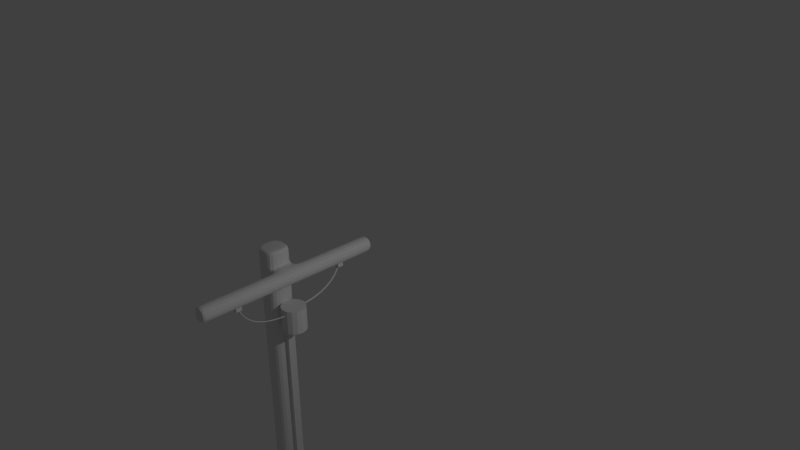 # Source: UtilityPole.blend  (saved by Blender 2.78.0; exported with 4.5.12 LTS)
import bpy
from mathutils import Matrix  # noqa: F401  (used for matrix-valued properties, if any)

bpy.ops.wm.read_factory_settings(use_empty=True)
scene = bpy.context.scene
scene.name = 'Scene'

# ---- collections
col_collection_1 = bpy.data.collections.new('Collection 1'); scene.collection.children.link(col_collection_1)

# ---- materials (node trees are filled in below, after node groups)
mat_foot_mtl = bpy.data.materials.new('foot mtl')
mat_foot_mtl.alpha_threshold = 0.0
mat_foot_mtl.use_transparent_shadow = False
mat_foot_mtl.roughness = 0.5
mat_material_001 = bpy.data.materials.new('Material.001')
mat_material_001.alpha_threshold = 0.0
mat_material_001.use_transparent_shadow = False
mat_material_001.roughness = 0.5
mat_material = bpy.data.materials.new('Material')
mat_material.alpha_threshold = 0.0
mat_material.use_transparent_shadow = False
mat_material.roughness = 0.5
mat_material.line_color = (0.0, 0.0, 0.0, 1.0)

# ---- material node trees

# ---- world
world_world = bpy.data.worlds.new('World'); scene.world = world_world
world_world.color = (0.05088, 0.05088, 0.05088)
world_world.use_sun_shadow = False
world_world.sun_shadow_jitter_overblur = 0.0
world_world.cycles.sampling_method = 'NONE'
world_world.cycles.sample_map_resolution = 256

# ---- cameras
cam_camera = bpy.data.cameras.new('Camera')
cam_camera.clip_end = 100.0
cam_camera.lens = 35.0
cam_camera.sensor_width = 32.0
cam_camera.sensor_height = 18.0
cam_camera.ortho_scale = 7.314
cam_camera.dof.focus_distance = 0.0
cam_camera.dof.aperture_fstop = 128.0

# ---- lights
light_lamp = bpy.data.lights.new('Lamp', 'POINT')
light_lamp.transmission_factor = 0.0
light_lamp.cutoff_distance = 30.0
light_lamp.energy = 100.0
light_lamp.shadow_buffer_clip_start = 1.001
light_lamp.shadow_soft_size = 0.1
light_lamp.shadow_maximum_resolution = 0.006
light_lamp.use_absolute_resolution = True
light_lamp.cycles.use_multiple_importance_sampling = False

# ---- meshes
me_transformer = bpy.data.meshes.new('transformer')
me_transformer.from_pydata([(0.0, 1.0, -1.0), (0.0, 1.0, 1.0), (0.3827, 0.9239, -1.0), (0.3827, 0.9239, 1.0), (0.7071, 0.7071, -1.0), (0.7071, 0.7071, 1.0), (0.9239, 0.3827, -1.0), (0.9239, 0.3827, 1.0), (1.0, -4.371e-08, -1.0), (1.0, -4.371e-08, 1.0), (0.9239, -0.3827, -1.0), (0.9239, -0.3827, 1.0), (0.7071, -0.7071, -1.0), (0.7071, -0.7071, 1.0), (0.3827, -0.9239, -1.0), (0.3827, -0.9239, 1.0), (1.51e-07, -1.0, -1.0), (1.51e-07, -1.0, 1.0), (-0.3827, -0.9239, -1.0), (-0.3827, -0.9239, 1.0), (-0.7071, -0.7071, -1.0), (-0.7071, -0.7071, 1.0), (-0.9239, -0.3827, -1.0), (-0.9239, -0.3827, 1.0), (-1.0, 1.192e-08, -1.0), (-1.0, 1.192e-08, 1.0), (-0.9239, 0.3827, -1.0), (-0.9239, 0.3827, 1.0), (-0.7071, 0.7071, -1.0), (-0.7071, 0.7071, 1.0), (-0.3827, 0.9239, -1.0), (-0.3827, 0.9239, 1.0), (-1.06, -0.3013, -24.36), (-1.06, 0.3013, -24.36), (-0.5814, 0.3013, -24.36), (-0.5814, -0.3013, -24.36), (-1.06, -0.3013, -0.9644), (-1.06, 0.3013, -0.9644), (-0.5814, 0.3013, -0.9644), (-0.5814, -0.3013, -0.9644)], [], [(0, 1, 3, 2), (2, 3, 5, 4), (4, 5, 7, 6), (6, 7, 9, 8), (8, 9, 11, 10), (10, 11, 13, 12), (12, 13, 15, 14), (14, 15, 17, 16), (16, 17, 19, 18), (18, 19, 21, 20), (20, 21, 23, 22), (22, 23, 25, 24), (24, 25, 27, 26), (26, 27, 29, 28), (3, 1, 31, 29, 27, 25, 23, 21, 19, 17, 15, 13, 11, 9, 7, 5), (30, 31, 1, 0), (28, 29, 31, 30), (0, 2, 4, 6, 8, 10, 12, 14, 16, 18, 20, 22, 24, 26, 28, 30), (36, 37, 33, 32), (37, 38, 34, 33), (38, 39, 35, 34), (39, 36, 32, 35), (32, 33, 34, 35), (39, 38, 37, 36)])
me_transformer.use_remesh_preserve_volume = False
me_transformer.use_remesh_preserve_attributes = False
me_transformer.use_mirror_vertex_groups = False
me_transformer.update()
me_foot = bpy.data.meshes.new('foot')
me_foot.from_pydata([(-1.0, -0.619, -3.006), (-0.619, -1.0, -1.387), (-0.619, -0.619, -1.006), (-1.0, 0.619, -3.006), (-0.619, 1.0, -3.006), (-0.619, 0.619, -1.006), (0.619, -1.0, -3.006), (0.619, 1.0, -3.006), (0.619, 0.619, -1.006), (1.0, 0.619, -3.006), (-1.0, -0.619, -1.387), (-1.0, 0.619, -1.387), (-0.619, 1.0, -1.387), (0.619, -0.619, -1.006), (0.619, -1.0, -1.387), (0.619, 1.0, -1.387), (-0.619, -1.0, -3.006), (1.0, 0.619, -1.387), (1.0, -0.619, -3.006), (1.0, -0.619, -1.387)], [], [(6, 14, 1, 16), (8, 5, 2, 13), (4, 12, 15, 7), (1, 2, 10), (5, 12, 11), (13, 14, 19), (8, 17, 15), (16, 1, 10, 0), (2, 5, 11, 10), (12, 4, 3, 11), (5, 8, 15, 12), (17, 9, 7, 15), (8, 13, 19, 17), (14, 6, 18, 19), (13, 2, 1, 14), (0, 10, 11, 3), (9, 17, 19, 18)])
_uv = me_foot.uv_layers.new(name='UVMap')
_uv.uv.foreach_set('vector', [0.0, 0.0, 0.5625, 0.0, 0.5625, 1.0, 0.0, 1.0, 0.5784, 0.5612, 0.9949, 0.5612, 0.9949, 0.9974, 0.5784, 0.9974, 0.0, 0.0, 0.5625, 0.0, 0.5625, 1.0, 0.0, 1.0, 1.028, 0.5652, 0.7457, 0.5657, 0.7451, 0.283, 0.5843, 0.5382, 0.7838, 0.3379, 0.9841, 0.5374, 0.5843, 0.5382, 0.7838, 0.3379, 0.9841, 0.5374, 0.5843, 0.5382, 0.7838, 0.3379, 0.9841, 0.5374, 0.9045, 0.002663, 0.9961, 0.002663, 0.9961, 0.09423, 0.9045, 0.09423, 0.5922, 0.01512, 0.7622, 0.01512, 0.7622, 0.1851, 0.5922, 0.1851, 0.9045, 0.002663, 0.9961, 0.002663, 0.9961, 0.09423, 0.9045, 0.09423, 0.5922, 0.01512, 0.7622, 0.01512, 0.7622, 0.1851, 0.5922, 0.1851, 0.9045, 0.002663, 0.9961, 0.002663, 0.9961, 0.09423, 0.9045, 0.09423, 0.5922, 0.01514, 0.7622, 0.01514, 0.7622, 0.1847, 0.5922, 0.1847, 0.9045, 0.002663, 0.9961, 0.002663, 0.9961, 0.09423, 0.9045, 0.09423, 0.5922, 0.01512, 0.7622, 0.01512, 0.7622, 0.1851, 0.5922, 0.1851, 0.0, 0.0, 0.5625, 0.0, 0.5625, 1.0, 0.0, 1.0, 0.5628, 8.743e-05, 0.5628, 0.9999, 8.743e-05, 0.9999, 8.743e-05, 8.743e-05])
me_foot.materials.append(mat_foot_mtl)
me_foot.use_remesh_preserve_volume = False
me_foot.use_remesh_preserve_attributes = False
me_foot.use_mirror_vertex_groups = False
me_foot.update()
me_p0 = bpy.data.meshes.new('p0')
me_p0.from_pydata([(-1.0, -1.0, -1.0), (-1.0, 1.0, -1.0), (1.0, 1.0, -1.0), (1.0, -1.0, -1.0), (-1.0, -1.0, 1.0), (-1.0, 1.0, 1.0), (1.0, 1.0, 1.0), (1.0, -1.0, 1.0)], [], [(4, 5, 1, 0), (5, 6, 2, 1), (6, 7, 3, 2), (7, 4, 0, 3), (0, 1, 2, 3), (7, 6, 5, 4)])
me_p0.use_remesh_preserve_volume = False
me_p0.use_remesh_preserve_attributes = False
me_p0.use_mirror_vertex_groups = False
me_p0.update()
me_main = bpy.data.meshes.new('main')
me_main.from_pydata([(-1.006, -1.078, -0.1205), (-1.006, 0.9222, -0.1205), (0.9943, 0.9222, -0.1205), (0.9943, -1.078, -0.1205), (-1.006, -1.078, 17.74), (-1.006, 0.9222, 17.74), (0.9943, 0.9222, 17.74), (0.9943, -1.078, 17.74), (-1.006, -1.078, 18.63), (-1.006, 0.9222, 18.63), (0.9943, 0.9222, 18.63), (0.9943, -1.078, 18.63), (2.328, 0.9222, 17.74), (2.328, -1.078, 17.74), (2.328, 0.9222, 18.63), (2.328, -1.078, 18.63), (0.9943, 0.9222, 17.74), (0.9943, -1.078, 17.74), (0.9943, 0.9222, 18.63), (0.9943, -1.078, 18.63), (2.328, 0.9222, 17.74), (2.328, -1.078, 17.74), (2.328, 0.9222, 18.63), (2.328, -1.078, 18.63), (0.9943, -7.744, 17.74), (0.9943, -7.744, 18.63), (2.328, -7.744, 17.74), (2.328, -7.744, 18.63), (0.9943, 7.589, 17.74), (0.9943, 7.589, 18.63), (2.328, 7.589, 17.74), (2.328, 7.589, 18.63), (-1.006, -1.078, 18.63), (-1.006, 0.9222, 18.63), (0.9943, 0.9222, 18.63), (0.9943, -1.078, 18.63), (-1.006, -1.078, 19.51), (-1.006, 0.9222, 19.51), (0.9943, 0.9222, 19.51), (0.9943, -1.078, 19.51), (-1.006, -1.078, 0.03434), (-1.006, 0.9222, 0.03434), (0.9943, 0.9222, 0.03434), (0.9943, -1.078, 0.03434), (-1.006, -1.078, 17.38), (-1.006, 0.9222, 17.38), (0.9943, 0.9222, 17.38), (0.9943, -1.078, 17.38), (0.9943, 7.449, 18.63), (2.328, 7.449, 18.63), (2.328, 7.449, 17.74), (0.9943, 7.449, 17.74), (0.9943, -7.595, 17.74), (2.328, -7.595, 17.74), (2.328, -7.595, 18.63), (0.9943, -7.595, 18.63), (-0.005748, 0.9222, 17.74), (-0.005748, 0.9222, -0.1205), (-0.005748, -1.078, 17.74), (-0.005748, -1.078, -0.1205), (-0.005748, 0.9222, 18.63), (-0.005748, -1.078, 18.63), (-0.005748, 0.9222, 18.63), (-0.005748, -1.078, 18.63), (-0.005748, 0.9222, 19.51), (-0.005748, -1.078, 19.51), (-0.005748, 0.9222, 0.03434), (-0.005748, -1.078, 0.03434), (-0.005748, 0.9222, 17.38), (-0.005748, -1.078, 17.38), (-1.006, -1.078, 19.22), (0.9943, -1.078, 19.22), (0.9943, 0.9222, 19.22), (-1.006, 0.9222, 19.22), (-0.005748, -1.078, 19.22), (-0.005748, 0.9222, 19.22)], [], [(40, 41, 1, 0), (66, 42, 2, 57), (42, 43, 3, 2), (67, 40, 0, 59), (58, 7, 11, 61), (61, 11, 35, 63), (15, 11, 19, 23), (56, 5, 9, 60), (5, 4, 8, 9), (13, 12, 14, 15), (7, 13, 21, 17), (10, 11, 15, 14), (7, 6, 12, 13), (48, 49, 31, 29), (52, 53, 26, 24), (10, 14, 22, 18), (12, 6, 16, 20), (14, 12, 20, 22), (13, 15, 23, 21), (6, 10, 18, 16), (11, 7, 17, 19), (25, 24, 26, 27), (54, 55, 25, 27), (53, 54, 27, 26), (55, 52, 24, 25), (28, 29, 31, 30), (50, 51, 28, 30), (49, 50, 30, 31), (51, 48, 29, 28), (74, 71, 39, 65), (11, 10, 34, 35), (60, 9, 33, 62), (9, 8, 32, 33), (65, 64, 37, 36), (71, 72, 38, 39), (75, 73, 37, 64), (73, 70, 36, 37), (44, 45, 41, 40), (68, 46, 42, 66), (46, 47, 43, 42), (69, 44, 40, 67), (4, 5, 45, 44), (56, 6, 46, 68), (6, 7, 47, 46), (58, 4, 44, 69), (18, 22, 49, 48), (20, 16, 51, 50), (22, 20, 50, 49), (16, 18, 48, 51), (17, 21, 53, 52), (23, 19, 55, 54), (21, 23, 54, 53), (19, 17, 52, 55), (41, 66, 57, 1), (43, 67, 59, 3), (4, 58, 61, 8), (8, 61, 63, 32), (6, 56, 60, 10), (70, 74, 65, 36), (10, 60, 62, 34), (39, 38, 64, 65), (72, 75, 64, 38), (45, 68, 66, 41), (47, 69, 67, 43), (5, 56, 68, 45), (7, 58, 69, 47), (63, 35, 71, 74), (35, 34, 72, 71), (62, 33, 73, 75), (33, 32, 70, 73), (32, 63, 74, 70), (34, 62, 75, 72)])
_k = {(36, 37): 0.22745, (38, 64): 0.22745, (38, 39): 0.22745, (36, 65): 0.22745, (37, 64): 0.22745, (39, 65): 0.22745}
me_main.attributes.new('crease_edge', 'FLOAT', 'EDGE').data.foreach_set('value', [_k.get((min(e.vertices), max(e.vertices)), 0.0) for e in me_main.edges])
_uv = me_main.uv_layers.new(name='UVMap')
_uv.uv.foreach_set('vector', [0.1343, 0.9917, 0.2686, 0.9917, 0.2686, 1.0, 0.1343, 1.0, 0.06715, 0.9917, 0.1343, 0.9917, 0.1343, 1.0, 0.06715, 1.0, 0.4029, 0.9441, 0.5372, 0.9441, 0.5372, 0.9524, 0.4029, 0.9524, 0.3357, 0.9917, 0.4029, 0.9917, 0.4029, 1.0, 0.3357, 1.0, 0.3357, 0.04762, 0.2686, 0.04762, 0.2686, 0.0, 0.3357, 0.0, 0.0, 0.0, 0.0, 0.0, 0.0, 0.0, 0.0, 0.0, 0.0, 0.0, 0.0, 0.0, 0.0, 0.0, 0.0, 0.0, 0.06715, 0.04762, 2.401e-08, 0.04762, 0.0, 0.0, 0.06715, 0.0, 0.2686, 0.04762, 0.1343, 0.04762, 0.1343, 0.0, 0.2686, 0.0, 0.9552, 0.0, 0.9552, 0.1066, 0.8953, 0.1066, 0.8953, 0.0, 0.0, 0.0, 0.0, 0.0, 0.0, 0.0, 0.0, 0.0, 0.8657, 0.6754, 0.8657, 0.5688, 0.9552, 0.5688, 0.9552, 0.6754, 0.9552, 0.4621, 0.9552, 0.5688, 0.8657, 0.5688, 0.8657, 0.4621, 0.8057, 0.007434, 0.7162, 0.007434, 0.7162, 0.0, 0.8057, 0.0, 0.8953, 0.00798, 0.8057, 0.00798, 0.8057, 0.0, 0.8953, 0.0, 0.0, 0.0, 0.0, 0.0, 0.0, 0.0, 0.0, 0.0, 0.0, 0.0, 0.0, 0.0, 0.0, 0.0, 0.0, 0.0, 0.0, 0.0, 0.0, 0.0, 0.0, 0.0, 0.0, 0.0, 0.0, 0.0, 0.0, 0.0, 0.0, 0.0, 0.0, 0.0, 0.0, 0.0, 0.0, 0.0, 0.0, 0.0, 0.0, 0.0, 0.0, 0.0, 0.0, 0.0, 0.0, 0.0, 0.0, 0.0, 0.9257, 0.7465, 0.8657, 0.7465, 0.8657, 0.6754, 0.9257, 0.6754, 0.7162, 0.00798, 0.6267, 0.00798, 0.6267, 0.0, 0.7162, 2.543e-08, 0.8057, 0.3635, 0.7458, 0.3635, 0.7458, 0.3555, 0.8057, 0.3555, 0.8057, 0.703, 0.8657, 0.703, 0.8657, 0.711, 0.8057, 0.711, 0.8953, 0.2133, 0.9552, 0.2133, 0.9552, 0.2844, 0.8953, 0.2844, 0.6267, 0.007434, 0.5372, 0.007434, 0.5372, 0.0, 0.6267, 0.0, 0.5372, 0.7035, 0.5971, 0.7035, 0.5971, 0.711, 0.5372, 0.711, 0.7162, 0.3629, 0.6563, 0.3629, 0.6563, 0.3555, 0.7162, 0.3555, 0.6365, 0.6221, 0.6365, 0.5688, 0.6563, 0.5688, 0.6563, 0.6221, 0.0, 0.0, 0.0, 0.0, 0.0, 0.0, 0.0, 0.0, 0.0, 0.0, 0.0, 0.0, 0.0, 0.0, 0.0, 0.0, 0.0, 0.0, 0.0, 0.0, 0.0, 0.0, 0.0, 0.0, 0.8657, 0.4088, 1.0, 0.4088, 1.0, 0.4621, 0.8657, 0.4621, 0.617, 0.4621, 0.617, 0.5688, 0.5972, 0.5688, 0.5972, 0.4621, 0.6365, 0.4088, 0.6365, 0.3555, 0.6563, 0.3555, 0.6563, 0.4088, 0.9151, 0.1066, 0.9151, 0.2133, 0.8953, 0.2133, 0.8953, 0.1066, 0.1343, 0.06691, 0.2686, 0.06691, 0.2686, 0.9917, 0.1343, 0.9917, 0.06715, 0.06691, 0.1343, 0.06691, 0.1343, 0.9917, 0.06715, 0.9917, 0.4029, 0.01929, 0.5372, 0.01929, 0.5372, 0.9441, 0.4029, 0.9441, 0.3357, 0.06691, 0.4029, 0.06691, 0.4029, 0.9917, 0.3357, 0.9917, 0.1343, 0.04762, 0.2686, 0.04762, 0.2686, 0.06691, 0.1343, 0.06691, 0.06715, 0.04762, 0.1343, 0.04762, 0.1343, 0.06691, 0.06715, 0.06691, 0.4029, 0.0, 0.5372, 0.0, 0.5372, 0.01929, 0.4029, 0.01929, 0.3357, 0.04762, 0.4029, 0.04762, 0.4029, 0.06691, 0.3357, 0.06691, 0.8057, 0.3555, 0.7162, 0.3555, 0.7162, 0.007434, 0.8057, 0.007434, 0.6267, 0.3555, 0.5372, 0.3555, 0.5372, 0.007434, 0.6267, 0.007434, 0.5372, 0.3555, 0.5971, 0.3555, 0.5971, 0.7035, 0.5372, 0.7035, 0.7162, 0.711, 0.6563, 0.711, 0.6563, 0.3629, 0.7162, 0.3629, 0.8953, 0.3555, 0.8057, 0.3555, 0.8057, 0.00798, 0.8953, 0.00798, 0.7162, 0.3555, 0.6267, 0.3555, 0.6267, 0.00798, 0.7162, 0.00798, 0.8057, 0.711, 0.7458, 0.711, 0.7458, 0.3635, 0.8057, 0.3635, 0.8057, 0.3555, 0.8657, 0.3555, 0.8657, 0.703, 0.8057, 0.703, 3.042e-07, 0.9917, 0.06715, 0.9917, 0.06715, 1.0, 3.042e-07, 1.0, 0.2686, 0.9917, 0.3357, 0.9917, 0.3357, 1.0, 0.2686, 1.0, 0.4029, 0.04762, 0.3357, 0.04762, 0.3357, 0.0, 0.4029, 0.0, 0.0, 0.0, 0.0, 0.0, 0.0, 0.0, 0.0, 0.0, 0.1343, 0.04762, 0.06715, 0.04762, 0.06715, 0.0, 0.1343, 0.0, 0.6365, 0.6754, 0.6365, 0.6221, 0.6563, 0.6221, 0.6563, 0.6754, 0.0, 0.0, 0.0, 0.0, 0.0, 0.0, 0.0, 0.0, 0.8657, 0.3555, 1.0, 0.3555, 1.0, 0.4088, 0.8657, 0.4088, 0.6365, 0.4621, 0.6365, 0.4088, 0.6563, 0.4088, 0.6563, 0.4621, 2.401e-08, 0.06691, 0.06715, 0.06691, 0.06715, 0.9917, 3.042e-07, 0.9917, 0.2686, 0.06691, 0.3357, 0.06691, 0.3357, 0.9917, 0.2686, 0.9917, 2.401e-08, 0.04762, 0.06715, 0.04762, 0.06715, 0.06691, 2.401e-08, 0.06691, 0.2686, 0.04762, 0.3357, 0.04762, 0.3357, 0.06691, 0.2686, 0.06691, 0.5972, 0.6221, 0.5972, 0.5688, 0.6365, 0.5688, 0.6365, 0.6221, 0.6563, 0.4621, 0.6563, 0.5688, 0.617, 0.5688, 0.617, 0.4621, 0.5972, 0.4088, 0.5972, 0.3555, 0.6365, 0.3555, 0.6365, 0.4088, 0.9543, 0.1066, 0.9543, 0.2133, 0.9151, 0.2133, 0.9151, 0.1066, 0.5972, 0.6754, 0.5972, 0.6221, 0.6365, 0.6221, 0.6365, 0.6754, 0.5972, 0.4621, 0.5972, 0.4088, 0.6365, 0.4088, 0.6365, 0.4621])
me_main.materials.append(mat_material)
me_main.use_remesh_preserve_volume = False
me_main.use_remesh_preserve_attributes = False
me_main.use_mirror_vertex_groups = False
me_main.update()
me_g0 = bpy.data.meshes.new('g0')
me_g0.from_pydata([(-1.0, -1.0, -1.0), (-1.0, 1.0, -1.0), (1.0, 1.0, -1.0), (1.0, -1.0, -1.0), (-1.0, -1.0, 1.0), (-1.0, 1.0, 1.0), (1.0, 1.0, 1.0), (1.0, -1.0, 1.0)], [], [(4, 5, 1, 0), (5, 6, 2, 1), (6, 7, 3, 2), (7, 4, 0, 3), (0, 1, 2, 3), (7, 6, 5, 4)])
me_g0.use_remesh_preserve_volume = False
me_g0.use_remesh_preserve_attributes = False
me_g0.use_mirror_vertex_groups = False
me_g0.update()

# ---- curves / text
cu_cables = bpy.data.curves.new('cables', 'CURVE')
cu_cables.dimensions = '3D'
_sp = cu_cables.splines.new('NURBS'); _sp.points.add(2)
_sp.points.foreach_set('co', [0.0, 0.0, 0.0, 1.0, -0.01728, -0.1024, -0.3047, 1.0, 0.0, -0.6, -0.3086, 1.0])
_sp.order_u = 3
_sp.order_v = 0
_sp.resolution_u = 6
_sp.use_endpoint_u = True
_sp = cu_cables.splines.new('NURBS'); _sp.points.add(2)
_sp.points.foreach_set('co', [-0.01476, -1.392, 0.02663, 1.0, 0.06235, -1.35, -0.2829, 1.0, 0.05139, -0.8116, -0.3159, 1.0])
_sp.order_u = 3
_sp.order_v = 0
_sp.resolution_u = 6
_sp.use_endpoint_u = True
cu_cables.materials.append(mat_material_001)
cu_cables.use_path = True
cu_cables.use_path_clamp = True
cu_cables.bevel_resolution = 0
cu_cables.extrude = 0.006
cu_cables.bevel_depth = 0.006
cu_cables.fill_mode = 'FULL'
cu_cables.twist_smooth = 0.05

# ---- objects
ob_transformer = bpy.data.objects.new('transformer', me_transformer)
ob_foot = bpy.data.objects.new('foot', me_foot)
ob_cables = bpy.data.objects.new('cables', cu_cables)
ob_p0 = bpy.data.objects.new('p0', me_p0)
ob_main = bpy.data.objects.new('main', me_main)
ob_lamp = bpy.data.objects.new('Lamp', light_lamp)
ob_camera = bpy.data.objects.new('Camera', cam_camera)
ob_g0 = bpy.data.objects.new('g0', me_g0)

# ---- transforms, parenting, visibility, modifiers, constraints
ob_transformer.location = (0.2818, 0.0, 3.06)
ob_transformer.scale = (0.1464, 0.1464, 0.1464)
ob_transformer.lineart.crease_threshold = 0.0
ob_foot.parent = ob_transformer
ob_foot.matrix_parent_inverse = Matrix(((6.831, 0.0, 0.0, -1.925), (0.0, 6.831, 0.0, -0.0), (-4.983e-06, 0.0, 6.831, -20.9), (0.0, 0.0, 0.0, 1.0)))
ob_foot.location = (0.0, 0.0, -0.1052)
ob_foot.scale = (0.3814, 0.3814, 0.1271)
ob_foot.lineart.crease_threshold = 0.0
ob_cables.parent = ob_transformer
ob_cables.matrix_parent_inverse = Matrix(((6.831, 0.0, 0.0, -1.925), (0.0, 6.831, 0.0, -0.0), (-4.983e-06, 0.0, 6.831, -20.9), (0.0, 0.0, 0.0, 1.0)))
ob_cables.location = (0.2491, 0.6948, 3.451)
ob_cables.lineart.crease_threshold = 0.0
ob_p0.location = (0.249, -0.7, 3.471)
ob_p0.scale = (0.03569, 0.03569, 0.03569)
ob_p0.lineart.crease_threshold = 0.0
ob_main.location = (0.0, 0.0, -0.5)
ob_main.scale = (0.15, 0.15, 0.224)
ob_main.lock_location = (True, True, True)
ob_main.lineart.crease_threshold = 0.0
_m = ob_main.modifiers.new('Subsurf', 'SUBSURF')
_m.uv_smooth = 'PRESERVE_CORNERS'
_m.quality = 2
_m.show_only_control_edges = False
ob_lamp.location = (4.076, 1.005, 5.904)
ob_lamp.rotation_euler = (0.6503, 0.05522, 1.866)
ob_lamp.lock_rotations_4d = False
ob_lamp.empty_display_type = 'ARROWS'
ob_lamp.color = (0.0, 0.0, 0.0, 0.0)
ob_lamp.lineart.crease_threshold = 0.0
ob_camera.location = (7.245, -4.843, 8.38)
ob_camera.rotation_euler = (1.109, 0.01082, 0.8149)
ob_camera.lock_rotations_4d = False
ob_camera.empty_display_type = 'ARROWS'
ob_camera.color = (0.0, 0.0, 0.0, 0.0)
ob_camera.display_type = 'WIRE'
ob_camera.lineart.crease_threshold = 0.0
ob_g0.location = (0.249, 0.7, 3.471)
ob_g0.scale = (0.03569, 0.03569, 0.03569)
ob_g0.lineart.crease_threshold = 0.0

# ---- collection membership
col_collection_1.objects.link(ob_transformer)
col_collection_1.objects.link(ob_foot)
col_collection_1.objects.link(ob_cables)
col_collection_1.objects.link(ob_p0)
col_collection_1.objects.link(ob_main)
col_collection_1.objects.link(ob_lamp)
col_collection_1.objects.link(ob_camera)
col_collection_1.objects.link(ob_g0)

# ---- scene / render settings (as saved in the file)
scene.camera = ob_camera
scene.frame_start = 1; scene.frame_end = 250; scene.frame_set(1)
scene.render.engine = 'BLENDER_EEVEE_NEXT'
scene.render.image_settings.compression = 90
scene.render.resolution_percentage = 50
scene.render.dither_intensity = 0.0
scene.cycles.use_denoising = False
scene.cycles.samples = 10
scene.cycles.sampling_pattern = 'TABULATED_SOBOL'
scene.cycles.light_sampling_threshold = 0.0
scene.cycles.use_adaptive_sampling = False
scene.cycles.use_light_tree = False
scene.cycles.blur_glossy = 0.0
scene.cycles.volume_bounces = 1
scene.cycles.pixel_filter_type = 'GAUSSIAN'
scene.cycles.sample_clamp_indirect = 0.0
scene.view_settings.view_transform = 'Standard'
bpy.context.view_layer.update()

